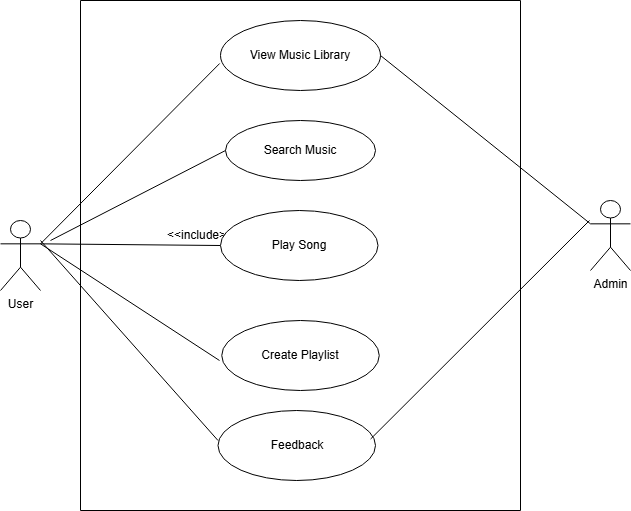

The diagram above was exported from draw.io. Its source (the exported page's mxGraphModel, read from the mxfile embedded in the PNG):
<mxGraphModel dx="748" dy="415" grid="1" gridSize="10" guides="1" tooltips="1" connect="1" arrows="1" fold="1" page="1" pageScale="1" pageWidth="827" pageHeight="1169" math="0" shadow="0">
  <root>
    <mxCell id="0" />
    <mxCell id="1" parent="0" />
    <mxCell id="oN6JW4puGy0WpUpGW4G4-1" parent="1" style="ellipse;whiteSpace=wrap;html=1;" value="&lt;font&gt;View Music Library&lt;/font&gt;" vertex="1">
      <mxGeometry height="70" width="160" x="290" y="80" as="geometry" />
    </mxCell>
    <mxCell id="oN6JW4puGy0WpUpGW4G4-5" parent="1" style="shape=umlActor;verticalLabelPosition=bottom;verticalAlign=top;html=1;outlineConnect=0;" value="User" vertex="1">
      <mxGeometry height="70" width="40" x="70" y="280" as="geometry" />
    </mxCell>
    <mxCell id="W20_sV9odZGIeACXoKwB-15" parent="1" style="text;html=1;whiteSpace=wrap;strokeColor=none;fillColor=none;align=center;verticalAlign=middle;rounded=0;" value="&amp;lt;&amp;lt;include&amp;gt;&amp;gt;" vertex="1">
      <mxGeometry height="30" width="60" x="240" y="280" as="geometry" />
    </mxCell>
    <mxCell id="W20_sV9odZGIeACXoKwB-29" edge="1" parent="1" source="oN6JW4puGy0WpUpGW4G4-1" style="endArrow=none;html=1;rounded=0;exitX=-0.005;exitY=0.614;exitDx=0;exitDy=0;exitPerimeter=0;entryX=1;entryY=0.3333333333333333;entryDx=0;entryDy=0;entryPerimeter=0;" target="oN6JW4puGy0WpUpGW4G4-5" value="">
      <mxGeometry height="50" relative="1" width="50" as="geometry">
        <mxPoint x="290" y="270" as="sourcePoint" />
        <mxPoint x="120" y="300" as="targetPoint" />
      </mxGeometry>
    </mxCell>
    <mxCell id="W20_sV9odZGIeACXoKwB-30" edge="1" parent="1" source="oN6JW4puGy0WpUpGW4G4-4" style="endArrow=none;html=1;rounded=0;exitX=0;exitY=0.5;exitDx=0;exitDy=0;entryX=1;entryY=0.3333333333333333;entryDx=0;entryDy=0;entryPerimeter=0;" target="oN6JW4puGy0WpUpGW4G4-5" value="">
      <mxGeometry height="50" relative="1" width="50" as="geometry">
        <mxPoint x="70" y="360" as="sourcePoint" />
        <mxPoint x="120" y="310" as="targetPoint" />
      </mxGeometry>
    </mxCell>
    <mxCell id="W20_sV9odZGIeACXoKwB-31" parent="1" style="swimlane;startSize=0;" value="" vertex="1">
      <mxGeometry height="510" width="440" x="150" y="60" as="geometry" />
    </mxCell>
    <mxCell id="W20_sV9odZGIeACXoKwB-11" parent="W20_sV9odZGIeACXoKwB-31" style="ellipse;whiteSpace=wrap;html=1;" value="&lt;font&gt;Search Music&lt;/font&gt;" vertex="1">
      <mxGeometry height="60" width="150" x="145" y="120" as="geometry" />
    </mxCell>
    <mxCell id="4nUrTTaXNFmQFFDz3Ds3-1" parent="W20_sV9odZGIeACXoKwB-31" style="ellipse;whiteSpace=wrap;html=1;" value="Create Playlist" vertex="1">
      <mxGeometry height="70" width="157.5" x="141.25" y="320" as="geometry" />
    </mxCell>
    <mxCell id="4nUrTTaXNFmQFFDz3Ds3-3" parent="W20_sV9odZGIeACXoKwB-31" style="ellipse;whiteSpace=wrap;html=1;" value="Feedback" vertex="1">
      <mxGeometry height="70" width="157.5" x="137.5" y="410" as="geometry" />
    </mxCell>
    <mxCell id="4nUrTTaXNFmQFFDz3Ds3-6" edge="1" parent="W20_sV9odZGIeACXoKwB-31" style="endArrow=none;html=1;rounded=0;" value="">
      <mxGeometry height="50" relative="1" width="50" as="geometry">
        <mxPoint x="-30" y="240" as="sourcePoint" />
        <mxPoint x="145" y="150" as="targetPoint" />
      </mxGeometry>
    </mxCell>
    <mxCell id="4nUrTTaXNFmQFFDz3Ds3-8" edge="1" parent="W20_sV9odZGIeACXoKwB-31" style="endArrow=none;html=1;rounded=0;exitX=-0.005;exitY=0.614;exitDx=0;exitDy=0;exitPerimeter=0;" value="">
      <mxGeometry height="50" relative="1" width="50" as="geometry">
        <mxPoint x="137.5" y="440" as="sourcePoint" />
        <mxPoint x="-40" y="240" as="targetPoint" />
      </mxGeometry>
    </mxCell>
    <mxCell id="4nUrTTaXNFmQFFDz3Ds3-10" edge="1" parent="W20_sV9odZGIeACXoKwB-31" style="endArrow=none;html=1;rounded=0;exitX=-0.005;exitY=0.614;exitDx=0;exitDy=0;exitPerimeter=0;entryX=0.969;entryY=0.407;entryDx=0;entryDy=0;entryPerimeter=0;" target="4nUrTTaXNFmQFFDz3Ds3-3" value="">
      <mxGeometry height="50" relative="1" width="50" as="geometry">
        <mxPoint x="509" y="220" as="sourcePoint" />
        <mxPoint x="330" y="400" as="targetPoint" />
      </mxGeometry>
    </mxCell>
    <mxCell id="4nUrTTaXNFmQFFDz3Ds3-4" edge="1" parent="1" source="oN6JW4puGy0WpUpGW4G4-4" style="endArrow=none;html=1;rounded=0;" value="">
      <mxGeometry height="50" relative="1" width="50" as="geometry">
        <mxPoint x="360" y="350" as="sourcePoint" />
        <mxPoint x="410" y="300" as="targetPoint" />
      </mxGeometry>
    </mxCell>
    <mxCell id="oN6JW4puGy0WpUpGW4G4-4" parent="1" style="ellipse;whiteSpace=wrap;html=1;" value="Play Song" vertex="1">
      <mxGeometry height="70" width="157.5" x="290" y="270" as="geometry" />
    </mxCell>
    <mxCell id="4nUrTTaXNFmQFFDz3Ds3-7" edge="1" parent="1" style="endArrow=none;html=1;rounded=0;exitX=-0.005;exitY=0.614;exitDx=0;exitDy=0;exitPerimeter=0;entryX=1;entryY=0.3333333333333333;entryDx=0;entryDy=0;entryPerimeter=0;" target="oN6JW4puGy0WpUpGW4G4-5" value="">
      <mxGeometry height="50" relative="1" width="50" as="geometry">
        <mxPoint x="289" y="420" as="sourcePoint" />
        <mxPoint x="110" y="600" as="targetPoint" />
      </mxGeometry>
    </mxCell>
    <mxCell id="4nUrTTaXNFmQFFDz3Ds3-9" parent="1" style="shape=umlActor;verticalLabelPosition=bottom;verticalAlign=top;html=1;outlineConnect=0;" value="Admin" vertex="1">
      <mxGeometry height="70" width="40" x="660" y="260" as="geometry" />
    </mxCell>
    <mxCell id="4nUrTTaXNFmQFFDz3Ds3-11" edge="1" parent="1" source="4nUrTTaXNFmQFFDz3Ds3-9" style="endArrow=none;html=1;rounded=0;exitX=0;exitY=0.3333333333333333;exitDx=0;exitDy=0;exitPerimeter=0;entryX=1;entryY=0.5;entryDx=0;entryDy=0;" target="oN6JW4puGy0WpUpGW4G4-1" value="">
      <mxGeometry height="50" relative="1" width="50" as="geometry">
        <mxPoint x="649" y="150" as="sourcePoint" />
        <mxPoint x="470" y="330" as="targetPoint" />
      </mxGeometry>
    </mxCell>
  </root>
</mxGraphModel>